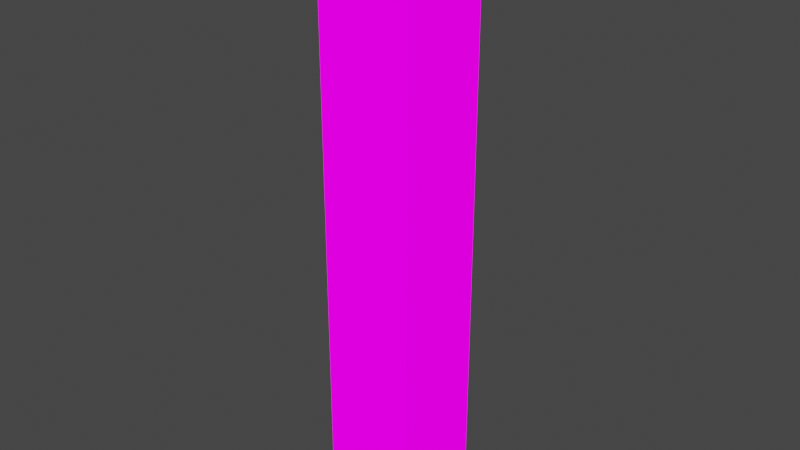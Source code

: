 # Source: FencePost2.blend  (saved by Blender 3.1.7; exported with 4.5.12 LTS)
import bpy
from mathutils import Matrix  # noqa: F401  (used for matrix-valued properties, if any)

bpy.ops.wm.read_factory_settings(use_empty=True)
scene = bpy.context.scene
scene.name = 'Scene'

# ---- collections
col_collection = bpy.data.collections.new('Collection'); scene.collection.children.link(col_collection)

# ---- images (referenced by path relative to the original .blend; pixels are not part of the script)
import os
ASSET_DIR = os.environ.get("B2B_ASSET_DIR", "")  # directory of the original .blend (textures are referenced by path, not embedded)
HERE = os.path.dirname(os.path.abspath(__file__))  # packed textures are extracted next to this script under _unpacked/

def load_image(name, relpath, width, height, colorspace="sRGB"):
    """Load a texture the original file referenced (path relative to the .blend, or extracted next to this script)."""
    p = next((c for c in (os.path.join(HERE, relpath), os.path.join(ASSET_DIR, relpath)) if relpath and os.path.exists(c)), "")
    if p:
        img = bpy.data.images.load(p, check_existing=True)
        img.name = name
    else:  # same state as the original file: an image datablock whose file is absent (Cycles renders it pink)
        img = bpy.data.images.new(name, width, height)
        img.source = "FILE"
        img.filepath = "//" + (relpath or name)
    img.colorspace_settings.name = colorspace
    return img
img_blackandwhite_png = load_image('BlackAndWhite.png', 'Textures/BlackAndWhite.png', 1024, 1024, 'sRGB')

# ---- materials (node trees are filled in below, after node groups)
mat_blackandwhite = bpy.data.materials.new('BlackAndWhite')
mat_blackandwhite.alpha_threshold = 0.0
mat_blackandwhite.use_transparent_shadow = False
mat_blackandwhite.line_color = (0.0, 0.0, 0.0, 1.0)

# ---- material node trees
mat_blackandwhite.use_nodes = True; mat_blackandwhite.node_tree.nodes.clear()
_N = mat_blackandwhite.node_tree.nodes; _L = mat_blackandwhite.node_tree.links
n0 = _N.new('ShaderNodeOutputMaterial'); n0.name = 'Material Output'; n0.location = (300, 300)
n1 = _N.new('ShaderNodeBsdfPrincipled'); n1.name = 'Principled BSDF'; n1.location = (10, 300)
n1.distribution = 'GGX'
n1.subsurface_method = 'RANDOM_WALK_SKIN'
n1.inputs[2].default_value = 0.4
n1.inputs[3].default_value = 1.45
n1.inputs[13].default_value = 0.0
n1.inputs[28].default_value = 1.0
n2 = _N.new('ShaderNodeTexImage'); n2.name = 'Image Texture'; n2.location = (-411, 269)
n2.image = img_blackandwhite_png
n2.interpolation = 'Closest'
_L.new(n1.outputs[0], n0.inputs[0])
_L.new(n2.outputs[0], n1.inputs[0])
_L.new(n2.outputs[0], n1.inputs[27])
n0.is_active_output = True

# ---- world
world_world = bpy.data.worlds.new('World'); scene.world = world_world
world_world.use_nodes = True; world_world.node_tree.nodes.clear()
_N = world_world.node_tree.nodes; _L = world_world.node_tree.links
n0 = _N.new('ShaderNodeOutputWorld'); n0.name = 'World Output'; n0.location = (300, 300)
n1 = _N.new('ShaderNodeBackground'); n1.name = 'Background'; n1.location = (10, 300)
n1.inputs[0].default_value = (0.05088, 0.05088, 0.05088, 1.0)
_L.new(n1.outputs[0], n0.inputs[0])
n0.is_active_output = True
world_world.color = (0.05088, 0.05088, 0.05088)
world_world.use_sun_shadow = False
world_world.sun_shadow_jitter_overblur = 0.0

# ---- meshes
me_cube_001 = bpy.data.meshes.new('Cube.001')
me_cube_001.from_pydata([(0.08133, 0.08133, -0.08133), (0.08133, -0.08133, -0.08133), (-0.08133, 0.08133, -0.08133), (-0.08133, -0.08133, -0.08133), (0.08133, 0.08133, 0.8405), (0.08133, -0.08133, 0.8405), (-0.08133, 0.08133, 0.8405), (-0.08133, -0.08133, 0.8405), (0.02921, 0.02921, 0.9553), (0.02921, -0.02921, 0.9553), (-0.02921, 0.02921, 0.9553), (-0.02921, -0.02921, 0.9553)], [], [(0, 1, 3, 2), (7, 5, 9, 11), (1, 0, 4, 5), (3, 1, 5, 7), (0, 2, 6, 4), (2, 3, 7, 6), (5, 4, 8, 9), (4, 6, 10, 8), (6, 7, 11, 10), (9, 8, 10, 11)])
_uv = me_cube_001.uv_layers.new(name='UVMap')
_uv.uv.foreach_set('vector', [0.3935, 0.09713, 0.3935, 0.1457, 0.3449, 0.1457, 0.3449, 0.09713, 0.1992, 0.3661, 0.2478, 0.3661, 0.2322, 0.4029, 0.2148, 0.4029, 0.1507, 0.09713, 0.1992, 0.09713, 0.1992, 0.3661, 0.1507, 0.3661, 0.1992, 0.09713, 0.2478, 0.09713, 0.2478, 0.3661, 0.1992, 0.3661, 0.2478, 0.09713, 0.2963, 0.09713, 0.2963, 0.3661, 0.2478, 0.3661, 0.2963, 0.09713, 0.3449, 0.09713, 0.3449, 0.3661, 0.2963, 0.3661, 0.1507, 0.3661, 0.1992, 0.3661, 0.1837, 0.4029, 0.1662, 0.4029, 0.2478, 0.3661, 0.2963, 0.3661, 0.2808, 0.4029, 0.2633, 0.4029, 0.2963, 0.3661, 0.3449, 0.3661, 0.3293, 0.4029, 0.3119, 0.4029, 0.3623, 0.1457, 0.3623, 0.1631, 0.3449, 0.1631, 0.3449, 0.1457])
me_cube_001.materials.append(mat_blackandwhite)
me_cube_001.use_remesh_fix_poles = True
me_cube_001.use_remesh_preserve_attributes = False
me_cube_001.update()

# ---- objects
ob_cornerpost = bpy.data.objects.new('CornerPost', me_cube_001)

# ---- transforms, parenting, visibility, modifiers, constraints
ob_cornerpost.location = (0.0, 0.0, 0.0)

# ---- collection membership
col_collection.objects.link(ob_cornerpost)

# ---- scene / render settings (as saved in the file)
scene.frame_start = 1; scene.frame_end = 250; scene.frame_set(2)
scene.render.engine = 'BLENDER_EEVEE_NEXT'
scene.cycles.sampling_pattern = 'TABULATED_SOBOL'
scene.cycles.use_light_tree = False
scene.view_settings.view_transform = 'Filmic'
bpy.context.view_layer.update()

# ---- added for rendering (the .blend has no active camera and no usable light): camera, sun
cam_auto = bpy.data.cameras.new('AutoCamera')
cam_auto.lens = 50.0
cam_auto.sensor_width = 36.0
cam_auto.clip_end = 1000.0
ob_auto_camera = bpy.data.objects.new('AutoCamera', cam_auto)
scene.collection.objects.link(ob_auto_camera)
ob_auto_camera.location = (0.982417, -1.1789, 1.2229)
ob_auto_camera.rotation_euler = (1.09748, -7.21219e-08, 0.694738)
scene.camera = ob_auto_camera
light_auto_sun = bpy.data.lights.new('AutoSun', 'SUN')
light_auto_sun.energy = 3.0
light_auto_sun.angle = 0.0523599
ob_auto_sun = bpy.data.objects.new('AutoSun', light_auto_sun)
scene.collection.objects.link(ob_auto_sun)
ob_auto_sun.rotation_euler = (0.872665, 0.174533, 0.523599)
bpy.context.view_layer.update()
